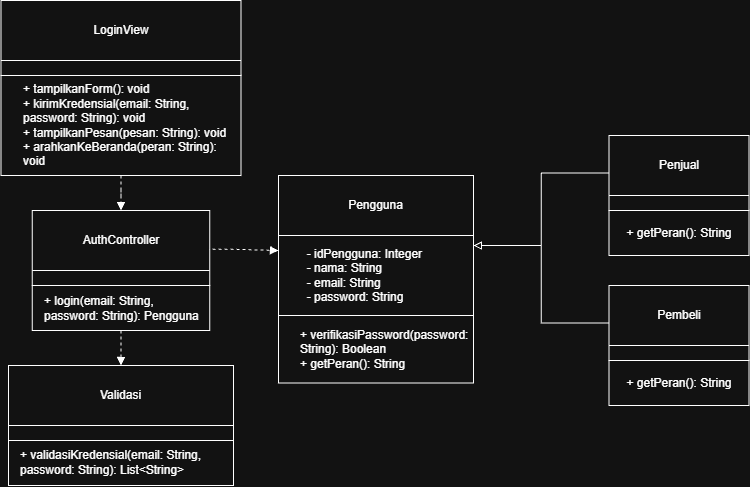

The diagram above was exported from draw.io. Its source (the exported page's mxGraphModel, read from the mxfile embedded in the PNG):
<mxGraphModel dx="1040" dy="914" grid="1" gridSize="10" guides="1" tooltips="1" connect="1" arrows="1" fold="1" page="1" pageScale="1" pageWidth="850" pageHeight="1100" math="0" shadow="0">
  <root>
    <mxCell id="0" />
    <mxCell id="1" parent="0" />
    <mxCell id="g-59bvLqxJ9BgQlDqFzG-3" edge="1" parent="1" source="HQDFwrfe7LPLePeZvRqI-3" style="edgeStyle=orthogonalEdgeStyle;rounded=0;orthogonalLoop=1;jettySize=auto;html=1;entryX=1;entryY=0.5;entryDx=0;entryDy=0;defaultLabelBackgroundColor=gap;endArrow=block;endFill=0;" target="PeCbQjnjke8SVpFk8lwv-4">
      <mxGeometry relative="1" as="geometry" />
    </mxCell>
    <mxCell id="HQDFwrfe7LPLePeZvRqI-3" parent="1" style="swimlane;fontStyle=0;childLayout=stackLayout;horizontal=1;startSize=60;horizontalStack=0;resizeParent=1;resizeParentMax=0;resizeLast=0;collapsible=1;marginBottom=0;whiteSpace=wrap;html=1;" value="Pembeli" vertex="1">
      <mxGeometry height="75" width="140" x="620.5" y="365" as="geometry" />
    </mxCell>
    <mxCell id="GGT6twSeLewMOGD6bWBw-8" edge="1" parent="1" source="HQDFwrfe7LPLePeZvRqI-7" style="edgeStyle=orthogonalEdgeStyle;rounded=0;orthogonalLoop=1;jettySize=auto;html=1;entryX=1;entryY=0.5;entryDx=0;entryDy=0;endArrow=block;endFill=0;" target="PeCbQjnjke8SVpFk8lwv-4">
      <mxGeometry relative="1" as="geometry" />
    </mxCell>
    <mxCell id="HQDFwrfe7LPLePeZvRqI-7" parent="1" style="swimlane;fontStyle=0;childLayout=stackLayout;horizontal=1;startSize=60;horizontalStack=0;resizeParent=1;resizeParentMax=0;resizeLast=0;collapsible=1;marginBottom=0;whiteSpace=wrap;html=1;" value="Penjual" vertex="1">
      <mxGeometry height="75" width="140" x="620.5" y="215" as="geometry" />
    </mxCell>
    <mxCell id="PeCbQjnjke8SVpFk8lwv-4" parent="1" style="swimlane;fontStyle=0;childLayout=stackLayout;horizontal=1;startSize=60;horizontalStack=0;resizeParent=1;resizeParentMax=0;resizeLast=0;collapsible=1;marginBottom=0;whiteSpace=wrap;html=1;" value="Pengguna" vertex="1">
      <mxGeometry height="140" width="195" x="290" y="255" as="geometry" />
    </mxCell>
    <mxCell id="GGT6twSeLewMOGD6bWBw-9" parent="PeCbQjnjke8SVpFk8lwv-4" style="text;html=1;whiteSpace=wrap;strokeColor=none;fillColor=none;align=left;verticalAlign=middle;rounded=0;imageAlign=right;" value="&lt;div&gt;&lt;span style=&quot;background-color: transparent;&quot;&gt;&lt;span style=&quot;white-space: pre;&quot;&gt;&#09;&lt;/span&gt;- idPengguna: Integer&amp;nbsp;&lt;/span&gt;&lt;/div&gt;&lt;div&gt;&lt;span style=&quot;background-color: transparent;&quot;&gt;&lt;span style=&quot;white-space: pre;&quot;&gt;&#09;&lt;/span&gt;- nama: String&amp;nbsp;&lt;/span&gt;&lt;/div&gt;&lt;div&gt;&lt;span style=&quot;background-color: transparent;&quot;&gt;&lt;span style=&quot;white-space: pre;&quot;&gt;&#09;&lt;/span&gt;- email: String&amp;nbsp;&lt;/span&gt;&lt;/div&gt;&lt;div&gt;&lt;span style=&quot;background-color: transparent;&quot;&gt;&lt;span style=&quot;white-space: pre;&quot;&gt;&#09;&lt;/span&gt;- password: String&lt;/span&gt;&lt;/div&gt;" vertex="1">
      <mxGeometry height="80" width="195" y="60" as="geometry" />
    </mxCell>
    <mxCell id="GGT6twSeLewMOGD6bWBw-3" parent="1" style="rounded=0;whiteSpace=wrap;html=1;" value="+ getPeran(): String" vertex="1">
      <mxGeometry height="45" width="140" x="620.5" y="440" as="geometry" />
    </mxCell>
    <mxCell id="GGT6twSeLewMOGD6bWBw-4" parent="1" style="rounded=0;whiteSpace=wrap;html=1;align=left;" value="&lt;div style=&quot;padding-right: 0px; padding-left: 10px;&quot;&gt;&lt;div style=&quot;padding-right: 0px; padding-left: 10px;&quot;&gt;+ verifikasiPassword(password: String): Boolean&lt;/div&gt;&lt;div style=&quot;padding-right: 0px; padding-left: 10px;&quot;&gt;+ getPeran(): String&lt;/div&gt;&lt;/div&gt;" vertex="1">
      <mxGeometry height="67.5" width="195" x="290" y="395" as="geometry" />
    </mxCell>
    <mxCell id="GGT6twSeLewMOGD6bWBw-5" parent="1" style="rounded=0;whiteSpace=wrap;html=1;" value="+ getPeran(): String" vertex="1">
      <mxGeometry height="45" width="140" x="620.5" y="290" as="geometry" />
    </mxCell>
    <mxCell id="nvwztEEay-9HdSldE8C8-1" parent="1" style="swimlane;fontStyle=0;childLayout=stackLayout;horizontal=1;startSize=60;horizontalStack=0;resizeParent=1;resizeParentMax=0;resizeLast=0;collapsible=1;marginBottom=0;whiteSpace=wrap;html=1;" value="LoginView" vertex="1">
      <mxGeometry height="75" width="240" x="12.5" y="80" as="geometry" />
    </mxCell>
    <mxCell id="tUiPjjOYX7ABwSaoNW7U-4" edge="1" parent="1" source="nvwztEEay-9HdSldE8C8-3" style="edgeStyle=orthogonalEdgeStyle;rounded=0;orthogonalLoop=1;jettySize=auto;html=1;entryX=0.5;entryY=0;entryDx=0;entryDy=0;defaultLabelBackgroundColor=gap;dashed=1;endArrow=block;endFill=1;" target="nvwztEEay-9HdSldE8C8-4">
      <mxGeometry relative="1" as="geometry" />
    </mxCell>
    <mxCell id="nvwztEEay-9HdSldE8C8-3" parent="1" style="rounded=0;whiteSpace=wrap;html=1;align=left;" value="&lt;div style=&quot;padding-right: 0px; padding-left: 10px;&quot;&gt;&lt;div style=&quot;padding-right: 0px; padding-left: 10px;&quot;&gt;+ tampilkanForm(): void&lt;/div&gt;&lt;div style=&quot;padding-right: 0px; padding-left: 10px;&quot;&gt;+ kirimKredensial(email: String, password: String): void&lt;/div&gt;&lt;div style=&quot;padding-right: 0px; padding-left: 10px;&quot;&gt;+ tampilkanPesan(pesan: String): void&lt;/div&gt;&lt;div style=&quot;padding-right: 0px; padding-left: 10px;&quot;&gt;+ arahkanKeBeranda(peran: String): void&lt;/div&gt;&lt;/div&gt;" vertex="1">
      <mxGeometry height="100" width="240" x="12.5" y="155" as="geometry" />
    </mxCell>
    <mxCell id="tUiPjjOYX7ABwSaoNW7U-2" edge="1" parent="1" style="edgeStyle=orthogonalEdgeStyle;rounded=0;orthogonalLoop=1;jettySize=auto;html=1;entryX=0;entryY=0.188;entryDx=0;entryDy=0;defaultLabelBackgroundColor=gap;dashed=1;endArrow=block;endFill=1;entryPerimeter=0;" target="GGT6twSeLewMOGD6bWBw-9">
      <mxGeometry relative="1" as="geometry">
        <mxPoint x="199.99999999999994" y="328.75" as="sourcePoint" />
        <mxPoint x="282.49999999999994" y="326.25000000000006" as="targetPoint" />
      </mxGeometry>
    </mxCell>
    <mxCell id="nvwztEEay-9HdSldE8C8-4" parent="1" style="swimlane;fontStyle=0;childLayout=stackLayout;horizontal=1;startSize=60;horizontalStack=0;resizeParent=1;resizeParentMax=0;resizeLast=0;collapsible=1;marginBottom=0;whiteSpace=wrap;html=1;" value="AuthController" vertex="1">
      <mxGeometry height="75" width="177.5" x="43.75" y="290" as="geometry" />
    </mxCell>
    <mxCell id="tUiPjjOYX7ABwSaoNW7U-3" edge="1" parent="1" source="nvwztEEay-9HdSldE8C8-6" style="edgeStyle=orthogonalEdgeStyle;rounded=0;orthogonalLoop=1;jettySize=auto;html=1;defaultLabelBackgroundColor=gap;dashed=1;endArrow=block;endFill=1;" target="g-59bvLqxJ9BgQlDqFzG-1">
      <mxGeometry relative="1" as="geometry" />
    </mxCell>
    <mxCell id="nvwztEEay-9HdSldE8C8-6" parent="1" style="rounded=0;whiteSpace=wrap;html=1;align=left;" value="&lt;div style=&quot;padding-right: 0px; padding-left: 10px;&quot;&gt;+ login(email: String, password: String): Pengguna&lt;/div&gt;" vertex="1">
      <mxGeometry height="45" width="177.5" x="43.75" y="365" as="geometry" />
    </mxCell>
    <mxCell id="g-59bvLqxJ9BgQlDqFzG-1" parent="1" style="swimlane;fontStyle=0;childLayout=stackLayout;horizontal=1;startSize=60;horizontalStack=0;resizeParent=1;resizeParentMax=0;resizeLast=0;collapsible=1;marginBottom=0;whiteSpace=wrap;html=1;" value="Validasi" vertex="1">
      <mxGeometry height="75" width="225" x="20" y="445" as="geometry" />
    </mxCell>
    <mxCell id="g-59bvLqxJ9BgQlDqFzG-2" parent="1" style="rounded=0;whiteSpace=wrap;html=1;align=left;" value="&lt;div style=&quot;padding-right: 0px; padding-left: 10px;&quot;&gt;+ validasiKredensial(email: String, password: String): List&amp;lt;String&amp;gt;&lt;/div&gt;" vertex="1">
      <mxGeometry height="45" width="225" x="20" y="520" as="geometry" />
    </mxCell>
  </root>
</mxGraphModel>